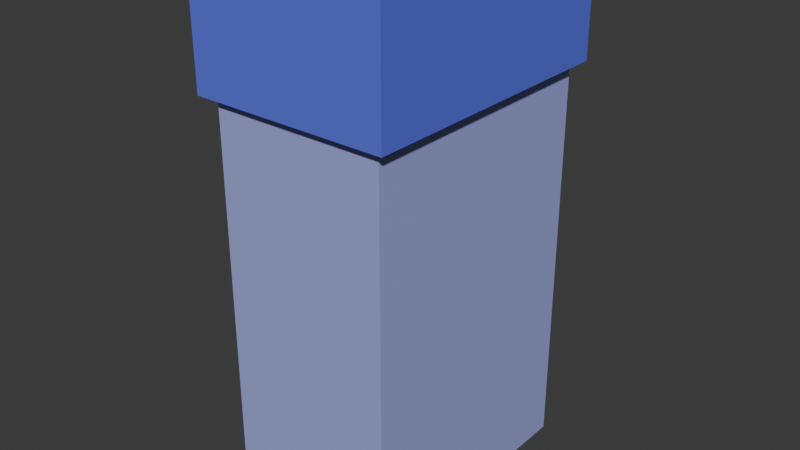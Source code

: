 # Source: Snabb-Dusch-shampo.blend  (saved by Blender 5.0.119; exported with 4.5.12 LTS)
import bpy
from mathutils import Matrix  # noqa: F401  (used for matrix-valued properties, if any)

bpy.ops.wm.read_factory_settings(use_empty=True)
scene = bpy.context.scene
scene.name = 'Scene'

# ---- collections
col_collection = bpy.data.collections.new('Collection'); scene.collection.children.link(col_collection)

# ---- materials (node trees are filled in below, after node groups)
mat_material = bpy.data.materials.new('Material')
mat_material.alpha_threshold = 0.0
mat_material.use_backface_culling_lightprobe_volume = False
mat_material.roughness = 0.5
mat_material.line_color = (0.0, 0.0, 0.0, 1.0)
mat_material_001 = bpy.data.materials.new('Material.001')

# ---- material node trees
mat_material.use_nodes = True; mat_material.node_tree.nodes.clear()
_N = mat_material.node_tree.nodes; _L = mat_material.node_tree.links
n0 = _N.new('ShaderNodeOutputMaterial'); n0.name = 'Material Output'; n0.location = (200, 100)
n1 = _N.new('ShaderNodeBsdfPrincipled'); n1.name = 'Principled BSDF'; n1.location = (-200, 100)
n1.inputs[0].default_value = (0.3607, 0.3943, 0.7991, 1.0)
_L.new(n1.outputs[0], n0.inputs[0])
n0.is_active_output = True
mat_material_001.use_nodes = True; mat_material_001.node_tree.nodes.clear()
_N = mat_material_001.node_tree.nodes; _L = mat_material_001.node_tree.links
n0 = _N.new('ShaderNodeBsdfPrincipled'); n0.name = 'Principled BSDF'; n0.location = (-200, 100)
n0.inputs[0].default_value = (0.117, 0.1529, 0.7991, 1.0)
n1 = _N.new('ShaderNodeOutputMaterial'); n1.name = 'Material Output'; n1.location = (200, 100)
_L.new(n0.outputs[0], n1.inputs[0])
n1.is_active_output = True

# ---- world
world_world = bpy.data.worlds.new('World'); scene.world = world_world
world_world.use_nodes = True; world_world.node_tree.nodes.clear()
_N = world_world.node_tree.nodes; _L = world_world.node_tree.links
n0 = _N.new('ShaderNodeOutputWorld'); n0.name = 'World Output'; n0.location = (200, 100)
n1 = _N.new('ShaderNodeBackground'); n1.name = 'Background'; n1.location = (-200, 100)
n1.inputs[0].default_value = (0.05088, 0.05088, 0.05088, 1.0)
_L.new(n1.outputs[0], n0.inputs[0])
n0.is_active_output = True
world_world.color = (0.05088, 0.05088, 0.05088)
world_world.sun_shadow_jitter_overblur = 0.0

# ---- meshes
me_cube = bpy.data.meshes.new('Cube')
me_cube.from_pydata([(1.0, 1.0, 1.0), (1.0, 1.0, -1.0), (1.0, -1.0, 1.0), (1.0, -1.0, -1.0), (-1.0, 1.0, 1.0), (-1.0, 1.0, -1.0), (-1.0, -1.0, 1.0), (-1.0, -1.0, -1.0)], [], [(0, 4, 6, 2), (3, 2, 6, 7), (7, 6, 4, 5), (5, 1, 3, 7), (1, 0, 2, 3), (5, 4, 0, 1)])
_uv = me_cube.uv_layers.new(name='UVMap')
_uv.uv.foreach_set('vector', [0.625, 0.5, 0.875, 0.5, 0.875, 0.75, 0.625, 0.75, 0.375, 0.75, 0.625, 0.75, 0.625, 1.0, 0.375, 1.0, 0.375, 0.0, 0.625, 0.0, 0.625, 0.25, 0.375, 0.25, 0.125, 0.5, 0.375, 0.5, 0.375, 0.75, 0.125, 0.75, 0.375, 0.5, 0.625, 0.5, 0.625, 0.75, 0.375, 0.75, 0.375, 0.25, 0.625, 0.25, 0.625, 0.5, 0.375, 0.5])
me_cube.materials.append(mat_material)
me_cube.materials.append(None)
me_cube.use_mirror_vertex_groups = False
me_cube.update()
me_cube_001 = bpy.data.meshes.new('Cube.001')
me_cube_001.from_pydata([(-1.0, -1.0, -1.0), (-1.0, -1.0, 1.0), (-1.0, 1.0, -1.0), (-1.0, 1.0, 1.0), (1.0, -1.0, -1.0), (1.0, -1.0, 1.0), (1.0, 1.0, -1.0), (1.0, 1.0, 1.0)], [], [(0, 1, 3, 2), (2, 3, 7, 6), (6, 7, 5, 4), (4, 5, 1, 0), (2, 6, 4, 0), (7, 3, 1, 5)])
_uv = me_cube_001.uv_layers.new(name='UVMap')
_uv.uv.foreach_set('vector', [0.375, 0.0, 0.625, 0.0, 0.625, 0.25, 0.375, 0.25, 0.375, 0.25, 0.625, 0.25, 0.625, 0.5, 0.375, 0.5, 0.375, 0.5, 0.625, 0.5, 0.625, 0.75, 0.375, 0.75, 0.375, 0.75, 0.625, 0.75, 0.625, 1.0, 0.375, 1.0, 0.125, 0.5, 0.375, 0.5, 0.375, 0.75, 0.125, 0.75, 0.625, 0.5, 0.875, 0.5, 0.875, 0.75, 0.625, 0.75])
me_cube_001.materials.append(mat_material_001)
me_cube_001.update()

# ---- objects
ob_cube = bpy.data.objects.new('Cube', me_cube)
ob_cube_001 = bpy.data.objects.new('Cube.001', me_cube_001)
ob_empty = bpy.data.objects.new('Empty', None)
ob_empty_001 = bpy.data.objects.new('Empty.001', None)

# ---- transforms, parenting, visibility, modifiers, constraints
ob_cube.location = (0.0, 0.0, 0.0)
ob_cube.scale = (1.0, 1.5, 3.0)
ob_cube.lock_rotations_4d = False
ob_cube.empty_display_type = 'ARROWS'
ob_cube.lineart.crease_threshold = 0.0
ob_cube_001.location = (-0.01538, 0.0, 2.317)
ob_cube_001.scale = (1.143, 1.609, 0.6858)
ob_empty.location = (1.012, -0.7162, -0.4833)
ob_empty.rotation_euler = (1.567, -0.004076, 1.572)
ob_empty.scale = (0.54, 0.3425, 0.9761)
ob_empty.empty_display_type = 'IMAGE'
ob_empty.empty_display_size = 11.16
ob_empty.empty_image_offset = (-0.224, -0.5)
ob_empty_001.location = (-1.015, 0.7097, -0.4833)
ob_empty_001.rotation_euler = (1.567, -0.004076, -1.571)
ob_empty_001.scale = (0.54, 0.3425, 0.9761)
ob_empty_001.empty_display_type = 'IMAGE'
ob_empty_001.empty_display_size = 11.16
ob_empty_001.empty_image_offset = (-0.224, -0.5)

# ---- collection membership
col_collection.objects.link(ob_cube)
col_collection.objects.link(ob_cube_001)
col_collection.objects.link(ob_empty)
col_collection.objects.link(ob_empty_001)

# ---- scene / render settings (as saved in the file)
scene.frame_start = 1; scene.frame_end = 250; scene.frame_set(1)
scene.render.engine = 'BLENDER_EEVEE_NEXT'
scene.render.bake_bias = 0.0
scene.render.bake_samples = 0
scene.cycles.sampling_pattern = 'TABULATED_SOBOL'
scene.eevee.use_volume_custom_range = False
bpy.context.view_layer.update()

# ---- added for rendering (the .blend has no active camera and no usable light): camera, sun
cam_auto = bpy.data.cameras.new('AutoCamera')
cam_auto.lens = 50.0
cam_auto.sensor_width = 36.0
cam_auto.clip_end = 1000.0
ob_auto_camera = bpy.data.objects.new('AutoCamera', cam_auto)
scene.collection.objects.link(ob_auto_camera)
ob_auto_camera.location = (6.63177, -7.97658, 5.31926)
ob_auto_camera.rotation_euler = (1.09748, -7.21219e-08, 0.694738)
scene.camera = ob_auto_camera
light_auto_sun = bpy.data.lights.new('AutoSun', 'SUN')
light_auto_sun.energy = 3.0
light_auto_sun.angle = 0.0523599
ob_auto_sun = bpy.data.objects.new('AutoSun', light_auto_sun)
scene.collection.objects.link(ob_auto_sun)
ob_auto_sun.rotation_euler = (0.872665, 0.174533, 0.523599)
bpy.context.view_layer.update()
